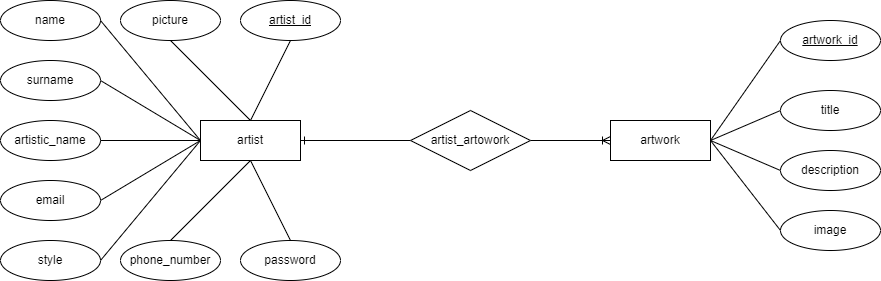

The diagram above was exported from draw.io. Its source (the exported page's mxGraphModel, read from the mxfile embedded in the PNG):
<mxGraphModel dx="1038" dy="489" grid="1" gridSize="10" guides="1" tooltips="1" connect="1" arrows="1" fold="1" page="1" pageScale="1" pageWidth="827" pageHeight="1169" math="0" shadow="0">
  <root>
    <mxCell id="0" />
    <mxCell id="1" parent="0" />
    <mxCell id="NtHbttOKiJ1Fm66vOqDc-1" value="name" style="ellipse;whiteSpace=wrap;html=1;align=center;" vertex="1" parent="1">
      <mxGeometry x="60" y="180" width="100" height="40" as="geometry" />
    </mxCell>
    <mxCell id="NtHbttOKiJ1Fm66vOqDc-16" style="edgeStyle=none;rounded=0;orthogonalLoop=1;jettySize=auto;html=1;exitX=0.5;exitY=0;exitDx=0;exitDy=0;entryX=0.5;entryY=1;entryDx=0;entryDy=0;endArrow=none;endFill=0;" edge="1" parent="1" source="NtHbttOKiJ1Fm66vOqDc-2" target="NtHbttOKiJ1Fm66vOqDc-13">
      <mxGeometry relative="1" as="geometry" />
    </mxCell>
    <mxCell id="NtHbttOKiJ1Fm66vOqDc-17" style="edgeStyle=none;rounded=0;orthogonalLoop=1;jettySize=auto;html=1;exitX=0;exitY=0.5;exitDx=0;exitDy=0;entryX=1;entryY=0.5;entryDx=0;entryDy=0;endArrow=none;endFill=0;" edge="1" parent="1" source="NtHbttOKiJ1Fm66vOqDc-2" target="NtHbttOKiJ1Fm66vOqDc-1">
      <mxGeometry relative="1" as="geometry" />
    </mxCell>
    <mxCell id="NtHbttOKiJ1Fm66vOqDc-18" style="edgeStyle=none;rounded=0;orthogonalLoop=1;jettySize=auto;html=1;entryX=1;entryY=0.5;entryDx=0;entryDy=0;endArrow=none;endFill=0;exitX=0;exitY=0.5;exitDx=0;exitDy=0;" edge="1" parent="1" source="NtHbttOKiJ1Fm66vOqDc-2" target="NtHbttOKiJ1Fm66vOqDc-5">
      <mxGeometry relative="1" as="geometry" />
    </mxCell>
    <mxCell id="NtHbttOKiJ1Fm66vOqDc-36" style="edgeStyle=none;rounded=0;orthogonalLoop=1;jettySize=auto;html=1;exitX=1;exitY=0.5;exitDx=0;exitDy=0;entryX=0;entryY=0.5;entryDx=0;entryDy=0;startArrow=ERone;startFill=0;endArrow=none;endFill=0;" edge="1" parent="1" source="NtHbttOKiJ1Fm66vOqDc-2" target="NtHbttOKiJ1Fm66vOqDc-35">
      <mxGeometry relative="1" as="geometry" />
    </mxCell>
    <mxCell id="NtHbttOKiJ1Fm66vOqDc-2" value="artist" style="whiteSpace=wrap;html=1;align=center;" vertex="1" parent="1">
      <mxGeometry x="260" y="300" width="100" height="40" as="geometry" />
    </mxCell>
    <mxCell id="NtHbttOKiJ1Fm66vOqDc-30" style="edgeStyle=none;rounded=0;orthogonalLoop=1;jettySize=auto;html=1;exitX=1;exitY=0.5;exitDx=0;exitDy=0;entryX=0;entryY=0.5;entryDx=0;entryDy=0;endArrow=none;endFill=0;" edge="1" parent="1" source="NtHbttOKiJ1Fm66vOqDc-3" target="NtHbttOKiJ1Fm66vOqDc-24">
      <mxGeometry relative="1" as="geometry" />
    </mxCell>
    <mxCell id="NtHbttOKiJ1Fm66vOqDc-37" style="edgeStyle=none;rounded=0;orthogonalLoop=1;jettySize=auto;html=1;exitX=0;exitY=0.5;exitDx=0;exitDy=0;entryX=1;entryY=0.5;entryDx=0;entryDy=0;startArrow=ERoneToMany;startFill=0;endArrow=none;endFill=0;" edge="1" parent="1" source="NtHbttOKiJ1Fm66vOqDc-3" target="NtHbttOKiJ1Fm66vOqDc-35">
      <mxGeometry relative="1" as="geometry" />
    </mxCell>
    <mxCell id="NtHbttOKiJ1Fm66vOqDc-3" value="artwork" style="whiteSpace=wrap;html=1;align=center;" vertex="1" parent="1">
      <mxGeometry x="670" y="300" width="100" height="40" as="geometry" />
    </mxCell>
    <mxCell id="NtHbttOKiJ1Fm66vOqDc-5" value="surname" style="ellipse;whiteSpace=wrap;html=1;align=center;" vertex="1" parent="1">
      <mxGeometry x="60" y="240" width="100" height="40" as="geometry" />
    </mxCell>
    <mxCell id="NtHbttOKiJ1Fm66vOqDc-19" style="edgeStyle=none;rounded=0;orthogonalLoop=1;jettySize=auto;html=1;exitX=1;exitY=0.5;exitDx=0;exitDy=0;endArrow=none;endFill=0;" edge="1" parent="1" source="NtHbttOKiJ1Fm66vOqDc-6">
      <mxGeometry relative="1" as="geometry">
        <mxPoint x="260" y="320" as="targetPoint" />
      </mxGeometry>
    </mxCell>
    <mxCell id="NtHbttOKiJ1Fm66vOqDc-6" value="artistic_name" style="ellipse;whiteSpace=wrap;html=1;align=center;" vertex="1" parent="1">
      <mxGeometry x="60" y="300" width="100" height="40" as="geometry" />
    </mxCell>
    <mxCell id="NtHbttOKiJ1Fm66vOqDc-15" style="rounded=0;orthogonalLoop=1;jettySize=auto;html=1;exitX=0.5;exitY=1;exitDx=0;exitDy=0;entryX=0.5;entryY=0;entryDx=0;entryDy=0;endArrow=none;endFill=0;" edge="1" parent="1" source="NtHbttOKiJ1Fm66vOqDc-7" target="NtHbttOKiJ1Fm66vOqDc-2">
      <mxGeometry relative="1" as="geometry" />
    </mxCell>
    <mxCell id="NtHbttOKiJ1Fm66vOqDc-7" value="artist_id" style="ellipse;whiteSpace=wrap;html=1;align=center;fontStyle=4;" vertex="1" parent="1">
      <mxGeometry x="300" y="180" width="100" height="40" as="geometry" />
    </mxCell>
    <mxCell id="NtHbttOKiJ1Fm66vOqDc-20" style="edgeStyle=none;rounded=0;orthogonalLoop=1;jettySize=auto;html=1;exitX=1;exitY=0.5;exitDx=0;exitDy=0;endArrow=none;endFill=0;" edge="1" parent="1" source="NtHbttOKiJ1Fm66vOqDc-8">
      <mxGeometry relative="1" as="geometry">
        <mxPoint x="260" y="320" as="targetPoint" />
      </mxGeometry>
    </mxCell>
    <mxCell id="NtHbttOKiJ1Fm66vOqDc-8" value="email" style="ellipse;whiteSpace=wrap;html=1;align=center;" vertex="1" parent="1">
      <mxGeometry x="60" y="360" width="100" height="40" as="geometry" />
    </mxCell>
    <mxCell id="NtHbttOKiJ1Fm66vOqDc-23" style="edgeStyle=none;rounded=0;orthogonalLoop=1;jettySize=auto;html=1;exitX=0.5;exitY=0;exitDx=0;exitDy=0;endArrow=none;endFill=0;" edge="1" parent="1" source="NtHbttOKiJ1Fm66vOqDc-9">
      <mxGeometry relative="1" as="geometry">
        <mxPoint x="310" y="340" as="targetPoint" />
      </mxGeometry>
    </mxCell>
    <mxCell id="NtHbttOKiJ1Fm66vOqDc-9" value="password" style="ellipse;whiteSpace=wrap;html=1;align=center;" vertex="1" parent="1">
      <mxGeometry x="300" y="420" width="100" height="40" as="geometry" />
    </mxCell>
    <mxCell id="NtHbttOKiJ1Fm66vOqDc-21" style="edgeStyle=none;rounded=0;orthogonalLoop=1;jettySize=auto;html=1;exitX=1;exitY=0.5;exitDx=0;exitDy=0;endArrow=none;endFill=0;" edge="1" parent="1" source="NtHbttOKiJ1Fm66vOqDc-10">
      <mxGeometry relative="1" as="geometry">
        <mxPoint x="260" y="320" as="targetPoint" />
      </mxGeometry>
    </mxCell>
    <mxCell id="NtHbttOKiJ1Fm66vOqDc-10" value="style" style="ellipse;whiteSpace=wrap;html=1;align=center;" vertex="1" parent="1">
      <mxGeometry x="60" y="420" width="100" height="40" as="geometry" />
    </mxCell>
    <mxCell id="NtHbttOKiJ1Fm66vOqDc-22" style="edgeStyle=none;rounded=0;orthogonalLoop=1;jettySize=auto;html=1;exitX=0.5;exitY=0;exitDx=0;exitDy=0;entryX=0.5;entryY=1;entryDx=0;entryDy=0;endArrow=none;endFill=0;" edge="1" parent="1" source="NtHbttOKiJ1Fm66vOqDc-11" target="NtHbttOKiJ1Fm66vOqDc-2">
      <mxGeometry relative="1" as="geometry" />
    </mxCell>
    <mxCell id="NtHbttOKiJ1Fm66vOqDc-11" value="phone_number" style="ellipse;whiteSpace=wrap;html=1;align=center;" vertex="1" parent="1">
      <mxGeometry x="180" y="420" width="100" height="40" as="geometry" />
    </mxCell>
    <mxCell id="NtHbttOKiJ1Fm66vOqDc-13" value="picture" style="ellipse;whiteSpace=wrap;html=1;align=center;" vertex="1" parent="1">
      <mxGeometry x="180" y="180" width="100" height="40" as="geometry" />
    </mxCell>
    <mxCell id="NtHbttOKiJ1Fm66vOqDc-24" value="artwork_id" style="ellipse;whiteSpace=wrap;html=1;align=center;fontStyle=4;" vertex="1" parent="1">
      <mxGeometry x="840" y="200" width="100" height="40" as="geometry" />
    </mxCell>
    <mxCell id="NtHbttOKiJ1Fm66vOqDc-31" style="edgeStyle=none;rounded=0;orthogonalLoop=1;jettySize=auto;html=1;exitX=0;exitY=0.5;exitDx=0;exitDy=0;endArrow=none;endFill=0;" edge="1" parent="1" source="NtHbttOKiJ1Fm66vOqDc-25">
      <mxGeometry relative="1" as="geometry">
        <mxPoint x="770" y="320" as="targetPoint" />
      </mxGeometry>
    </mxCell>
    <mxCell id="NtHbttOKiJ1Fm66vOqDc-25" value="title" style="ellipse;whiteSpace=wrap;html=1;align=center;" vertex="1" parent="1">
      <mxGeometry x="840" y="270" width="100" height="40" as="geometry" />
    </mxCell>
    <mxCell id="NtHbttOKiJ1Fm66vOqDc-32" style="edgeStyle=none;rounded=0;orthogonalLoop=1;jettySize=auto;html=1;exitX=0;exitY=0.5;exitDx=0;exitDy=0;endArrow=none;endFill=0;entryX=1;entryY=0.5;entryDx=0;entryDy=0;" edge="1" parent="1" source="NtHbttOKiJ1Fm66vOqDc-26" target="NtHbttOKiJ1Fm66vOqDc-3">
      <mxGeometry relative="1" as="geometry">
        <mxPoint x="780" y="320" as="targetPoint" />
      </mxGeometry>
    </mxCell>
    <mxCell id="NtHbttOKiJ1Fm66vOqDc-26" value="description" style="ellipse;whiteSpace=wrap;html=1;align=center;" vertex="1" parent="1">
      <mxGeometry x="840" y="330" width="100" height="40" as="geometry" />
    </mxCell>
    <mxCell id="NtHbttOKiJ1Fm66vOqDc-33" style="edgeStyle=none;rounded=0;orthogonalLoop=1;jettySize=auto;html=1;exitX=0;exitY=0.5;exitDx=0;exitDy=0;entryX=1;entryY=0.5;entryDx=0;entryDy=0;endArrow=none;endFill=0;" edge="1" parent="1" source="NtHbttOKiJ1Fm66vOqDc-27" target="NtHbttOKiJ1Fm66vOqDc-3">
      <mxGeometry relative="1" as="geometry" />
    </mxCell>
    <mxCell id="NtHbttOKiJ1Fm66vOqDc-27" value="image" style="ellipse;whiteSpace=wrap;html=1;align=center;" vertex="1" parent="1">
      <mxGeometry x="840" y="390" width="100" height="40" as="geometry" />
    </mxCell>
    <mxCell id="NtHbttOKiJ1Fm66vOqDc-35" value="artist_artowork" style="shape=rhombus;perimeter=rhombusPerimeter;whiteSpace=wrap;html=1;align=center;" vertex="1" parent="1">
      <mxGeometry x="470" y="290" width="120" height="60" as="geometry" />
    </mxCell>
  </root>
</mxGraphModel>